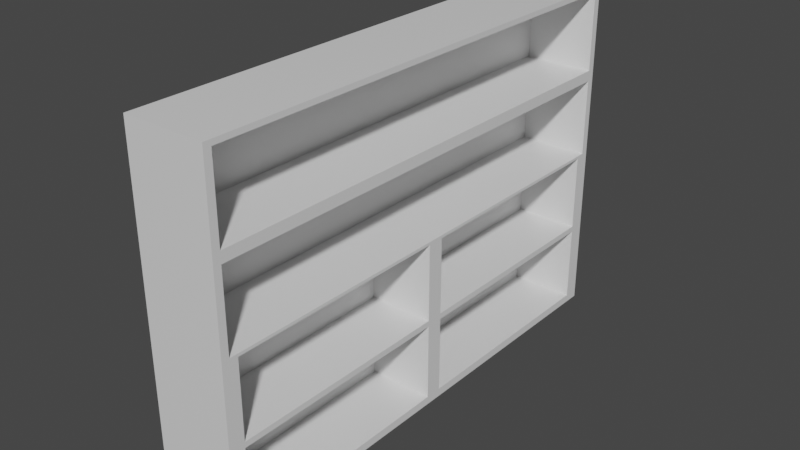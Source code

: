 # Source: bookshelf.blend  (saved by Blender 2.80.75; exported with 4.5.12 LTS)
import bpy
from mathutils import Matrix  # noqa: F401  (used for matrix-valued properties, if any)

bpy.ops.wm.read_factory_settings(use_empty=True)
scene = bpy.context.scene
scene.name = 'Scene'

# ---- collections
col_collection = bpy.data.collections.new('Collection'); scene.collection.children.link(col_collection)

# ---- materials (node trees are filled in below, after node groups)
mat_material = bpy.data.materials.new('Material')
mat_material.alpha_threshold = 0.0
mat_material.use_transparent_shadow = False
mat_material.line_color = (0.0, 0.0, 0.0, 1.0)

# ---- material node trees
mat_material.use_nodes = True; mat_material.node_tree.nodes.clear()
_N = mat_material.node_tree.nodes; _L = mat_material.node_tree.links
n0 = _N.new('ShaderNodeOutputMaterial'); n0.name = 'Material Output'; n0.location = (300, 300)
n1 = _N.new('ShaderNodeBsdfPrincipled'); n1.name = 'Principled BSDF'; n1.location = (10, 300)
n1.distribution = 'GGX'
n1.subsurface_method = 'BURLEY'
n1.inputs[2].default_value = 0.4
n1.inputs[3].default_value = 1.45
n1.inputs[27].default_value = (0.0, 0.0, 0.0, 1.0)
n1.inputs[28].default_value = 1.0
_L.new(n1.outputs[0], n0.inputs[0])
n0.is_active_output = True

# ---- world
world_world = bpy.data.worlds.new('World'); scene.world = world_world
world_world.use_nodes = True; world_world.node_tree.nodes.clear()
_N = world_world.node_tree.nodes; _L = world_world.node_tree.links
n0 = _N.new('ShaderNodeOutputWorld'); n0.name = 'World Output'; n0.location = (300, 300)
n1 = _N.new('ShaderNodeBackground'); n1.name = 'Background'; n1.location = (10, 300)
n1.inputs[0].default_value = (0.05088, 0.05088, 0.05088, 1.0)
_L.new(n1.outputs[0], n0.inputs[0])
n0.is_active_output = True
world_world.color = (0.05088, 0.05088, 0.05088)
world_world.use_sun_shadow = False
world_world.sun_shadow_jitter_overblur = 0.0

# ---- meshes
me_cube = bpy.data.meshes.new('Cube')
me_cube.from_pydata([(1.0, 1.0, 1.0), (1.0, 1.0, -1.0), (1.0, -1.0, 1.0), (1.0, -1.0, -1.0), (-1.0, 1.0, 1.0), (-1.0, 1.0, -1.0), (-1.0, -1.0, 1.0), (-1.0, -1.0, -1.0), (1.0, 0.97, 0.97), (1.0, 0.97, -0.97), (1.0, -0.97, 0.97), (1.0, -0.97, -0.97), (1.0, 0.97, 0.485), (1.0, 0.97, -0.485), (1.0, -0.97, 0.485), (1.0, -0.97, -0.485), (1.0, 1.0, 0.0), (-1.0, -1.0, 0.0), (1.0, -1.0, 0.0), (-1.0, 1.0, 0.0), (1.0, 0.97, 0.0), (1.0, -0.97, 0.0), (1.0, 0.97, 0.0), (1.0, -0.97, 0.0), (-0.7385, 0.97, 0.97), (-0.7385, -0.97, 0.97), (-0.7385, 0.97, 0.485), (-0.7385, -0.97, 0.485), (-0.7385, 0.97, 0.485), (-0.7385, -0.97, 0.485), (-0.7385, 0.97, 0.0), (-0.7385, -0.97, 0.0), (1.0, 0.97, 0.4533), (1.0, -0.97, 0.4533), (-0.7385, 0.97, 0.4533), (-0.7385, -0.97, 0.4533), (1.0, 0.97, 0.5167), (1.0, -0.97, 0.5167), (-0.7385, 0.97, 0.5167), (-0.7385, -0.97, 0.5167), (1.0, 0.0, -0.97), (1.0, 0.0, -0.97), (1.0, 0.0, 0.0), (1.0, 0.0, -0.485), (1.0, 0.0, 0.0), (1.0, 0.0, -0.485), (1.0, -0.9361, -0.01697), (1.0, -0.9361, -0.468), (1.0, -0.03395, -0.01697), (1.0, -0.03395, -0.468), (-0.6048, -0.9361, -0.01697), (-0.6048, -0.9361, -0.468), (-0.6048, -0.03395, -0.01697), (-0.6048, -0.03395, -0.468), (1.0, -0.9361, -0.502), (1.0, -0.9361, -0.953), (1.0, -0.03395, -0.502), (1.0, -0.03395, -0.953), (-0.6048, -0.9361, -0.502), (-0.6048, -0.9361, -0.953), (-0.6048, -0.03395, -0.502), (-0.6048, -0.03395, -0.953), (1.0, 0.9361, -0.01697), (1.0, 0.9361, -0.468), (1.0, 0.03395, -0.01697), (1.0, 0.03395, -0.468), (-0.6048, 0.9361, -0.01697), (-0.6048, 0.9361, -0.468), (-0.6048, 0.03395, -0.01697), (-0.6048, 0.03395, -0.468), (1.0, 0.9361, -0.953), (1.0, 0.03395, -0.953), (1.0, 0.9361, -0.502), (1.0, 0.03395, -0.502), (-0.6048, 0.9361, -0.953), (-0.6048, 0.03395, -0.953), (-0.6048, 0.9361, -0.502), (-0.6048, 0.03395, -0.502)], [], [(0, 4, 6, 2), (18, 2, 6, 17), (17, 6, 4, 19), (5, 1, 3, 7), (18, 3, 11, 21), (19, 4, 0, 16), (9, 13, 72, 70), (16, 0, 8, 20), (3, 1, 9, 11), (0, 2, 10, 8), (14, 23, 31, 29), (21, 11, 15, 23), (10, 14, 27, 25), (20, 8, 12, 22), (9, 20, 22, 13), (10, 21, 23, 14), (11, 9, 41, 40), (1, 16, 20, 9), (5, 19, 16, 1), (2, 18, 21, 10), (7, 17, 19, 5), (3, 18, 17, 7), (24, 25, 27, 26), (12, 26, 34, 32), (12, 8, 24, 26), (8, 10, 25, 24), (30, 28, 29, 31), (29, 28, 38, 39), (23, 22, 30, 31), (22, 12, 28, 30), (33, 32, 34, 35), (27, 14, 33, 35), (14, 12, 32, 33), (26, 27, 35, 34), (36, 37, 39, 38), (14, 29, 39, 37), (12, 14, 37, 36), (28, 12, 36, 38), (40, 41, 43, 45), (43, 42, 44, 45), (22, 42, 64, 62), (22, 23, 44, 42), (11, 40, 57, 55), (44, 23, 46, 48), (48, 46, 50, 52), (45, 44, 48, 49), (23, 15, 47, 46), (15, 45, 49, 47), (50, 51, 53, 52), (46, 47, 51, 50), (47, 49, 53, 51), (49, 48, 52, 53), (56, 54, 58, 60), (40, 45, 56, 57), (15, 11, 55, 54), (45, 15, 54, 56), (58, 59, 61, 60), (57, 56, 60, 61), (55, 57, 61, 59), (54, 55, 59, 58), (62, 64, 68, 66), (42, 43, 65, 64), (13, 22, 62, 63), (43, 13, 63, 65), (67, 66, 68, 69), (64, 65, 69, 68), (65, 63, 67, 69), (63, 62, 66, 67), (73, 71, 75, 77), (13, 43, 73, 72), (43, 41, 71, 73), (41, 9, 70, 71), (74, 76, 77, 75), (71, 70, 74, 75), (72, 73, 77, 76), (70, 72, 76, 74)])
_uv = me_cube.uv_layers.new(name='UVMap')
_uv.uv.foreach_set('vector', [0.375, 0.0, 0.625, 0.0, 0.625, 0.25, 0.375, 0.25, 0.5, 0.25, 0.625, 0.25, 0.625, 0.5, 0.5, 0.5, 0.5, 0.5, 0.625, 0.5, 0.625, 0.75, 0.5, 0.75, 0.375, 0.75, 0.625, 0.75, 0.625, 1.0, 0.375, 1.0, 0.5, 0.25, 0.375, 0.25, 0.375, 0.25, 0.5, 0.25, 0.75, 0.5, 0.875, 0.5, 0.875, 0.75, 0.75, 0.75, 0.625, 0.75, 0.625, 0.75, 0.625, 0.75, 0.625, 0.75, 0.75, 0.75, 0.875, 0.75, 0.875, 0.75, 0.75, 0.75, 0.625, 1.0, 0.625, 0.75, 0.625, 0.75, 0.625, 1.0, 0.375, 0.0, 0.375, 0.25, 0.375, 0.25, 0.375, 0.0, 0.625, 0.25, 0.5625, 0.25, 0.5625, 0.25, 0.625, 0.25, 0.5, 0.25, 0.375, 0.25, 0.375, 0.25, 0.5625, 0.25, 0.625, 0.25, 0.625, 0.25, 0.625, 0.25, 0.625, 0.25, 0.75, 0.75, 0.875, 0.75, 0.875, 0.75, 0.6875, 0.75, 0.625, 0.75, 0.75, 0.75, 0.6875, 0.75, 0.625, 0.75, 0.625, 0.25, 0.5, 0.25, 0.5625, 0.25, 0.625, 0.25, 0.625, 1.0, 0.625, 0.75, 0.625, 0.75, 0.625, 1.0, 0.625, 0.75, 0.75, 0.75, 0.75, 0.75, 0.625, 0.75, 0.625, 0.5, 0.75, 0.5, 0.75, 0.75, 0.625, 0.75, 0.625, 0.25, 0.5, 0.25, 0.5, 0.25, 0.625, 0.25, 0.375, 0.5, 0.5, 0.5, 0.5, 0.75, 0.375, 0.75, 0.375, 0.25, 0.5, 0.25, 0.5, 0.5, 0.375, 0.5, 0.375, 0.0, 0.375, 0.25, 0.375, 0.25, 0.375, 0.0, 0.875, 0.75, 0.875, 0.75, 0.875, 0.75, 0.875, 0.75, 0.875, 0.75, 0.875, 0.75, 0.875, 0.75, 0.875, 0.75, 0.375, 0.0, 0.375, 0.25, 0.375, 0.25, 0.375, 0.0, 0.25, 0.5, 0.375, 0.5, 0.375, 0.75, 0.25, 0.75, 0.375, 0.75, 0.375, 0.5, 0.375, 0.5, 0.375, 0.75, 0.25, 0.75, 0.25, 0.5, 0.25, 0.5, 0.25, 0.75, 0.6875, 0.75, 0.875, 0.75, 0.875, 0.75, 0.6875, 0.75, 0.375, 0.75, 0.375, 0.5, 0.375, 0.5, 0.375, 0.75, 0.625, 0.25, 0.625, 0.25, 0.625, 0.25, 0.625, 0.25, 0.375, 0.75, 0.375, 0.5, 0.375, 0.5, 0.375, 0.75, 0.375, 0.0, 0.375, 0.25, 0.375, 0.25, 0.375, 0.0, 0.375, 0.5, 0.375, 0.75, 0.375, 0.75, 0.375, 0.5, 0.625, 0.25, 0.625, 0.25, 0.625, 0.25, 0.625, 0.25, 0.375, 0.5, 0.375, 0.75, 0.375, 0.75, 0.375, 0.5, 0.875, 0.75, 0.875, 0.75, 0.875, 0.75, 0.875, 0.75, 0.625, 1.0, 0.625, 0.75, 0.625, 0.75, 0.625, 1.0, 0.125, 0.5, 0.25, 0.5, 0.25, 0.75, 0.125, 0.75, 0.25, 0.5, 0.25, 0.5, 0.25, 0.5, 0.25, 0.5, 0.25, 0.5, 0.25, 0.75, 0.25, 0.75, 0.25, 0.5, 0.625, 1.0, 0.625, 1.0, 0.625, 1.0, 0.625, 1.0, 0.25, 0.75, 0.25, 0.75, 0.25, 0.75, 0.25, 0.75, 0.25, 0.75, 0.25, 0.75, 0.25, 0.75, 0.25, 0.75, 0.125, 0.75, 0.25, 0.75, 0.25, 0.75, 0.125, 0.75, 0.5625, 0.25, 0.375, 0.25, 0.375, 0.25, 0.5625, 0.25, 0.375, 0.25, 0.375, 0.25, 0.375, 0.25, 0.375, 0.25, 0.5625, 0.25, 0.375, 0.25, 0.375, 0.25, 0.5625, 0.25, 0.5625, 0.25, 0.375, 0.25, 0.375, 0.25, 0.5625, 0.25, 0.375, 0.25, 0.375, 0.25, 0.375, 0.25, 0.375, 0.25, 0.125, 0.75, 0.25, 0.75, 0.25, 0.75, 0.125, 0.75, 0.375, 0.25, 0.375, 0.25, 0.375, 0.25, 0.375, 0.25, 0.625, 1.0, 0.625, 1.0, 0.625, 1.0, 0.625, 1.0, 0.375, 0.25, 0.375, 0.25, 0.375, 0.25, 0.375, 0.25, 0.375, 0.25, 0.375, 0.25, 0.375, 0.25, 0.375, 0.25, 0.375, 0.25, 0.375, 0.25, 0.375, 0.25, 0.375, 0.25, 0.625, 1.0, 0.625, 1.0, 0.625, 1.0, 0.625, 1.0, 0.625, 1.0, 0.625, 1.0, 0.625, 1.0, 0.625, 1.0, 0.375, 0.25, 0.375, 0.25, 0.375, 0.25, 0.375, 0.25, 0.25, 0.5, 0.25, 0.5, 0.25, 0.5, 0.25, 0.5, 0.25, 0.5, 0.125, 0.5, 0.125, 0.5, 0.25, 0.5, 0.625, 0.75, 0.6875, 0.75, 0.6875, 0.75, 0.625, 0.75, 0.625, 0.75, 0.625, 0.75, 0.625, 0.75, 0.625, 0.75, 0.625, 0.75, 0.6875, 0.75, 0.6875, 0.75, 0.625, 0.75, 0.25, 0.5, 0.125, 0.5, 0.125, 0.5, 0.25, 0.5, 0.625, 0.75, 0.625, 0.75, 0.625, 0.75, 0.625, 0.75, 0.625, 0.75, 0.6875, 0.75, 0.6875, 0.75, 0.625, 0.75, 0.625, 0.75, 0.625, 0.75, 0.625, 0.75, 0.625, 0.75, 0.625, 0.75, 0.625, 0.75, 0.625, 0.75, 0.625, 0.75, 0.625, 0.75, 0.625, 0.75, 0.625, 0.75, 0.625, 0.75, 0.625, 0.75, 0.625, 0.75, 0.625, 0.75, 0.625, 0.75, 0.625, 0.75, 0.625, 0.75, 0.625, 0.75, 0.625, 0.75, 0.625, 0.75, 0.625, 0.75, 0.625, 0.75, 0.625, 0.75, 0.625, 0.75, 0.625, 0.75, 0.625, 0.75, 0.625, 0.75, 0.625, 0.75, 0.625, 0.75, 0.625, 0.75, 0.625, 0.75])
me_cube.materials.append(mat_material)
me_cube.use_remesh_preserve_volume = False
me_cube.use_remesh_preserve_attributes = False
me_cube.use_mirror_vertex_groups = False
me_cube.update()

# ---- objects
ob_cube = bpy.data.objects.new('Cube', me_cube)

# ---- transforms, parenting, visibility, modifiers, constraints
ob_cube.location = (0.0, 0.0, 0.0)
ob_cube.scale = (0.7477, 4.573, 3.15)
ob_cube.lock_rotations_4d = False
ob_cube.empty_display_type = 'ARROWS'
ob_cube.lineart.crease_threshold = 0.0

# ---- collection membership
col_collection.objects.link(ob_cube)

# ---- scene / render settings (as saved in the file)
scene.frame_start = 1; scene.frame_end = 250; scene.frame_set(1)
scene.render.engine = 'BLENDER_EEVEE_NEXT'
scene.cycles.use_denoising = False
scene.cycles.samples = 128
scene.cycles.sampling_pattern = 'TABULATED_SOBOL'
scene.cycles.use_adaptive_sampling = False
scene.cycles.use_light_tree = False
scene.view_settings.view_transform = 'Filmic'
bpy.context.view_layer.update()

# ---- added for rendering (the .blend has no active camera and no usable light): camera, sun
cam_auto = bpy.data.cameras.new('AutoCamera')
cam_auto.lens = 50.0
cam_auto.sensor_width = 36.0
cam_auto.clip_end = 1000.0
ob_auto_camera = bpy.data.objects.new('AutoCamera', cam_auto)
scene.collection.objects.link(ob_auto_camera)
ob_auto_camera.location = (10.3686, -12.4423, 8.29488)
ob_auto_camera.rotation_euler = (1.09748, -7.21219e-08, 0.694738)
scene.camera = ob_auto_camera
light_auto_sun = bpy.data.lights.new('AutoSun', 'SUN')
light_auto_sun.energy = 3.0
light_auto_sun.angle = 0.0523599
ob_auto_sun = bpy.data.objects.new('AutoSun', light_auto_sun)
scene.collection.objects.link(ob_auto_sun)
ob_auto_sun.rotation_euler = (0.872665, 0.174533, 0.523599)
bpy.context.view_layer.update()
